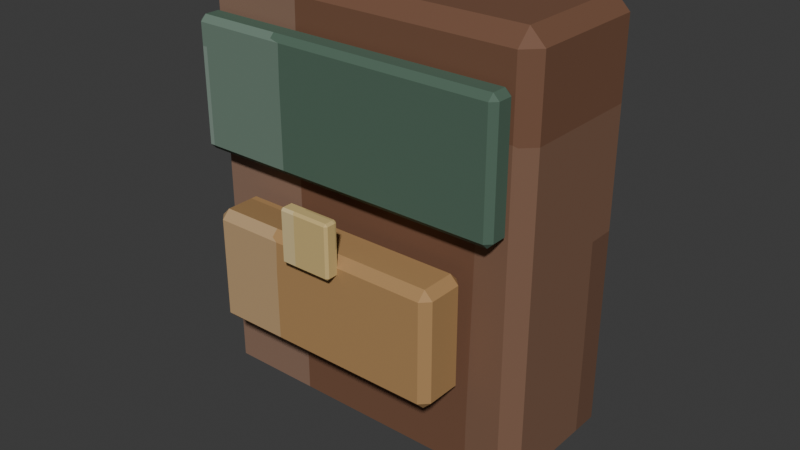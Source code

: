 # Source: backpack_small.blend  (saved by Blender 5.2.44; exported with 4.5.12 LTS)
import bpy
from mathutils import Matrix  # noqa: F401  (used for matrix-valued properties, if any)

bpy.ops.wm.read_factory_settings(use_empty=True)
scene = bpy.context.scene
scene.name = 'Scene'

# ---- collections
col_collection = bpy.data.collections.new('Collection'); scene.collection.children.link(col_collection)

# ---- images (referenced by path relative to the original .blend; pixels are not part of the script)
import os
ASSET_DIR = os.environ.get("B2B_ASSET_DIR", "")  # directory of the original .blend (textures are referenced by path, not embedded)
HERE = os.path.dirname(os.path.abspath(__file__))  # packed textures are extracted next to this script under _unpacked/

def load_image(name, relpath, width, height, colorspace="sRGB"):
    """Load a texture the original file referenced (path relative to the .blend, or extracted next to this script)."""
    p = next((c for c in (os.path.join(HERE, relpath), os.path.join(ASSET_DIR, relpath)) if relpath and os.path.exists(c)), "")
    if p:
        img = bpy.data.images.load(p, check_existing=True)
        img.name = name
    else:  # same state as the original file: an image datablock whose file is absent (Cycles renders it pink)
        img = bpy.data.images.new(name, width, height)
        img.source = "FILE"
        img.filepath = "//" + (relpath or name)
    img.colorspace_settings.name = colorspace
    return img
img_backpack_small_pixel_atlas = load_image('backpack_small_pixel_atlas', '_unpacked/backpack_small_pixel_atlas.e0150f13.png', 128, 16, 'sRGB')

# ---- materials (node trees are filled in below, after node groups)
mat_backpack_small_pixel_paint = bpy.data.materials.new('Backpack Small pixel paint')

# ---- material node trees
mat_backpack_small_pixel_paint.use_nodes = True; mat_backpack_small_pixel_paint.node_tree.nodes.clear()
_N = mat_backpack_small_pixel_paint.node_tree.nodes; _L = mat_backpack_small_pixel_paint.node_tree.links
n0 = _N.new('ShaderNodeBsdfPrincipled'); n0.name = 'Principled BSDF'; n0.location = (-200, 100)
n0.inputs[1].default_value = 0.04
n0.inputs[2].default_value = 0.74
n0.inputs[10].default_value = 0.005
n1 = _N.new('ShaderNodeOutputMaterial'); n1.name = 'Material Output'; n1.location = (200, 100)
n2 = _N.new('ShaderNodeTexImage'); n2.name = 'Image Texture'; n2.location = (0, 0)
n2.image = img_backpack_small_pixel_atlas
n2.interpolation = 'Closest'
_L.new(n0.outputs[0], n1.inputs[0])
_L.new(n2.outputs[0], n0.inputs[0])
n1.is_active_output = True

# ---- world
world_world = bpy.data.worlds.new('World'); scene.world = world_world
world_world.use_nodes = True; world_world.node_tree.nodes.clear()
_N = world_world.node_tree.nodes; _L = world_world.node_tree.links
n0 = _N.new('ShaderNodeOutputWorld'); n0.name = 'World Output'; n0.location = (200, 100)
n1 = _N.new('ShaderNodeBackground'); n1.name = 'Background'; n1.location = (-200, 100)
n1.inputs[0].default_value = (0.05088, 0.05088, 0.05088, 1.0)
_L.new(n1.outputs[0], n0.inputs[0])
n0.is_active_output = True
world_world.color = (0.05088, 0.05088, 0.05088)
world_world.sun_shadow_jitter_overblur = 0.0

# ---- meshes
me_cube = bpy.data.meshes.new('Cube')
me_cube.from_pydata([(-0.27, -0.1025, -0.36), (-0.27, -0.1275, -0.335), (-0.295, -0.1025, -0.335), (-0.27, -0.1275, 0.335), (-0.27, -0.1025, 0.36), (-0.295, -0.1025, 0.335), (-0.27, 0.1025, -0.36), (-0.295, 0.1025, -0.335), (-0.27, 0.1275, -0.335), (-0.27, 0.1025, 0.36), (-0.27, 0.1275, 0.335), (-0.295, 0.1025, 0.335), (0.27, -0.1025, -0.36), (0.295, -0.1025, -0.335), (0.27, -0.1275, -0.335), (0.27, -0.1025, 0.36), (0.27, -0.1275, 0.335), (0.295, -0.1025, 0.335), (0.27, 0.1025, -0.36), (0.27, 0.1275, -0.335), (0.295, 0.1025, -0.335), (0.27, 0.1025, 0.36), (0.295, 0.1025, 0.335), (0.27, 0.1275, 0.335)], [], [(0, 1, 2), (3, 4, 5), (6, 7, 8), (9, 10, 11), (12, 13, 14), (15, 16, 17), (18, 19, 20), (21, 22, 23), (6, 0, 2, 7), (1, 3, 5, 2), (4, 9, 11, 5), (10, 8, 7, 11), (18, 6, 8, 19), (9, 21, 23, 10), (22, 20, 19, 23), (12, 18, 20, 13), (21, 15, 17, 22), (16, 14, 13, 17), (0, 12, 14, 1), (15, 4, 3, 16), (6, 18, 12, 0), (2, 5, 11, 7), (14, 16, 3, 1), (21, 9, 4, 15), (8, 10, 23, 19), (20, 22, 17, 13)])
_uv = me_cube.uv_layers.new(name='UVMap')
_uv.uv.foreach_set('vector', [0.397, 0.7007, 0.397, 0.7225, 0.3958, 0.7007, 0.4504, 0.055, 0.4514, 0.07681, 0.4504, 0.07681, 0.397, 0.5218, 0.3958, 0.5218, 0.397, 0.5, 0.4514, 0.2661, 0.4504, 0.2846, 0.4504, 0.2557, 0.4224, 0.7007, 0.4243, 0.7007, 0.4235, 0.7272, 0.452, 0.7163, 0.4504, 0.7319, 0.4504, 0.7061, 0.4224, 0.5218, 0.4235, 0.4953, 0.4243, 0.5218, 0.452, 0.5062, 0.4504, 0.5164, 0.4504, 0.4906, 0.397, 0.5218, 0.397, 0.7007, 0.3958, 0.7007, 0.3958, 0.5218, 0.4246, 0.055, 0.4504, 0.055, 0.4504, 0.07681, 0.4246, 0.07681, 0.4514, 0.07681, 0.4514, 0.2661, 0.4504, 0.2557, 0.4504, 0.07681, 0.4504, 0.2846, 0.4246, 0.2869, 0.4246, 0.2557, 0.4504, 0.2557, 0.4224, 0.5218, 0.397, 0.5218, 0.397, 0.5, 0.4235, 0.4953, 0.4514, 0.2661, 0.452, 0.5062, 0.4504, 0.4906, 0.4504, 0.2846, 0.4504, 0.5164, 0.4243, 0.5218, 0.4235, 0.4953, 0.4504, 0.4906, 0.4224, 0.7007, 0.4224, 0.5218, 0.4243, 0.5218, 0.4243, 0.7007, 0.452, 0.5062, 0.452, 0.7163, 0.4504, 0.7061, 0.4504, 0.5164, 0.4504, 0.7319, 0.4235, 0.7272, 0.4243, 0.7007, 0.4504, 0.7061, 0.397, 0.7007, 0.4224, 0.7007, 0.4235, 0.7272, 0.397, 0.7225, 0.452, 0.7163, 0.4514, 0.9356, 0.4504, 0.9356, 0.4504, 0.7319, 0.397, 0.5218, 0.4224, 0.5218, 0.4224, 0.7007, 0.397, 0.7007, 0.4246, 0.07681, 0.4504, 0.07681, 0.4504, 0.2557, 0.4246, 0.2557, 0.4235, 0.7272, 0.4504, 0.7319, 0.4504, 0.9356, 0.4246, 0.9356, 0.452, 0.5062, 0.478, 0.5218, 0.478, 0.7007, 0.452, 0.7163, 0.4246, 0.2869, 0.4504, 0.2846, 0.4504, 0.4906, 0.4235, 0.4953, 0.4243, 0.5218, 0.4504, 0.5164, 0.4504, 0.7061, 0.4243, 0.7007])
me_cube.materials.append(mat_backpack_small_pixel_paint)
me_cube.update()
me_cube_001 = bpy.data.meshes.new('Cube.001')
me_cube_001.from_pydata([(-0.2615, -0.0126, -0.108), (-0.2615, -0.0225, -0.0981), (-0.2714, -0.0126, -0.0981), (-0.2615, -0.0225, 0.0981), (-0.2615, -0.0126, 0.108), (-0.2714, -0.0126, 0.0981), (-0.2615, 0.0126, -0.108), (-0.2714, 0.0126, -0.0981), (-0.2615, 0.0225, -0.0981), (-0.2615, 0.0126, 0.108), (-0.2615, 0.0225, 0.0981), (-0.2714, 0.0126, 0.0981), (0.2615, -0.0126, -0.108), (0.2714, -0.0126, -0.0981), (0.2615, -0.0225, -0.0981), (0.2615, -0.0126, 0.108), (0.2615, -0.0225, 0.0981), (0.2714, -0.0126, 0.0981), (0.2615, 0.0126, -0.108), (0.2615, 0.0225, -0.0981), (0.2714, 0.0126, -0.0981), (0.2615, 0.0126, 0.108), (0.2714, 0.0126, 0.0981), (0.2615, 0.0225, 0.0981)], [], [(0, 1, 2), (3, 4, 5), (6, 7, 8), (9, 10, 11), (12, 13, 14), (15, 16, 17), (18, 19, 20), (21, 22, 23), (6, 0, 2, 7), (1, 3, 5, 2), (4, 9, 11, 5), (10, 8, 7, 11), (18, 6, 8, 19), (9, 21, 23, 10), (22, 20, 19, 23), (12, 18, 20, 13), (21, 15, 17, 22), (16, 14, 13, 17), (0, 12, 14, 1), (15, 4, 3, 16), (6, 18, 12, 0), (2, 5, 11, 7), (14, 16, 3, 1), (21, 9, 4, 15), (8, 10, 23, 19), (20, 22, 17, 13)])
_uv = me_cube_001.uv_layers.new(name='UVMap')
_uv.uv.foreach_set('vector', [0.5213, 0.6736, 0.5213, 0.7225, 0.5208, 0.6736, 0.5751, 0.9409, 0.5764, 0.9409, 0.5751, 0.945, 0.5213, 0.549, 0.5208, 0.549, 0.5213, 0.5, 0.5764, 0.2639, 0.5751, 0.2816, 0.5751, 0.2408, 0.5481, 0.6736, 0.5495, 0.6736, 0.549, 0.7245, 0.5767, 0.7001, 0.5751, 0.7266, 0.5751, 0.6858, 0.5481, 0.549, 0.549, 0.498, 0.5495, 0.5489, 0.5767, 0.5357, 0.5751, 0.5489, 0.5751, 0.497, 0.5213, 0.549, 0.5213, 0.6736, 0.5208, 0.6736, 0.5208, 0.549, 0.5499, 0.055, 0.5751, 0.055, 0.5751, 0.1039, 0.5499, 0.1039, 0.5764, 0.104, 0.5764, 0.2639, 0.5751, 0.2408, 0.5751, 0.1039, 0.5751, 0.2816, 0.5499, 0.2816, 0.5499, 0.2286, 0.5751, 0.2408, 0.5481, 0.549, 0.5213, 0.549, 0.5213, 0.5, 0.549, 0.498, 0.5764, 0.2639, 0.5767, 0.5357, 0.5751, 0.497, 0.5751, 0.2816, 0.5751, 0.5489, 0.5495, 0.5489, 0.549, 0.498, 0.5751, 0.497, 0.5481, 0.6736, 0.5481, 0.549, 0.5495, 0.5489, 0.5495, 0.6736, 0.5767, 0.5357, 0.5767, 0.7001, 0.5751, 0.6858, 0.5751, 0.5489, 0.5751, 0.7266, 0.549, 0.7245, 0.5495, 0.6736, 0.5751, 0.6858, 0.5213, 0.6736, 0.5481, 0.6736, 0.549, 0.7245, 0.5213, 0.7225, 0.5767, 0.7001, 0.5764, 0.9409, 0.5751, 0.9409, 0.5751, 0.7266, 0.5213, 0.549, 0.5481, 0.549, 0.5481, 0.6736, 0.5213, 0.6736, 0.5499, 0.1039, 0.5751, 0.1039, 0.5751, 0.2408, 0.5499, 0.2286, 0.549, 0.7245, 0.5751, 0.7266, 0.5751, 0.9409, 0.5499, 0.9409, 0.5767, 0.5357, 0.6037, 0.549, 0.6037, 0.6736, 0.5767, 0.7001, 0.5499, 0.2816, 0.5751, 0.2816, 0.5751, 0.497, 0.549, 0.498, 0.5495, 0.5489, 0.5751, 0.5489, 0.5751, 0.6858, 0.5495, 0.6736])
me_cube_001.materials.append(mat_backpack_small_pixel_paint)
me_cube_001.update()
me_cube_002 = bpy.data.meshes.new('Cube.002')
me_cube_002.from_pydata([(-0.1925, -0.0285, -0.0972), (-0.1925, -0.0425, -0.0832), (-0.2065, -0.0285, -0.0832), (-0.1925, -0.0425, 0.0832), (-0.1925, -0.0285, 0.0972), (-0.2065, -0.0285, 0.0832), (-0.1925, 0.0285, -0.0972), (-0.2065, 0.0285, -0.0832), (-0.1925, 0.0425, -0.0832), (-0.1925, 0.0285, 0.0972), (-0.1925, 0.0425, 0.0832), (-0.2065, 0.0285, 0.0832), (0.1925, -0.0285, -0.0972), (0.2065, -0.0285, -0.0832), (0.1925, -0.0425, -0.0832), (0.1925, -0.0285, 0.0972), (0.1925, -0.0425, 0.0832), (0.2065, -0.0285, 0.0832), (0.1925, 0.0285, -0.0972), (0.1925, 0.0425, -0.0832), (0.2065, 0.0285, -0.0832), (0.1925, 0.0285, 0.0972), (0.2065, 0.0285, 0.0832), (0.1925, 0.0425, 0.0832)], [], [(0, 1, 2), (3, 4, 5), (6, 7, 8), (9, 10, 11), (12, 13, 14), (15, 16, 17), (18, 19, 20), (21, 22, 23), (6, 0, 2, 7), (1, 3, 5, 2), (4, 9, 11, 5), (10, 8, 7, 11), (18, 6, 8, 19), (9, 21, 23, 10), (22, 20, 19, 23), (12, 18, 20, 13), (21, 15, 17, 22), (16, 14, 13, 17), (0, 12, 14, 1), (15, 4, 3, 16), (6, 18, 12, 0), (2, 5, 11, 7), (14, 16, 3, 1), (21, 9, 4, 15), (8, 10, 23, 19), (20, 22, 17, 13)])
_uv = me_cube_002.uv_layers.new(name='UVMap')
_uv.uv.foreach_set('vector', [0.6467, 0.6859, 0.6467, 0.7225, 0.6458, 0.6859, 0.6994, 0.9375, 0.7014, 0.9375, 0.6994, 0.945, 0.6467, 0.5366, 0.6458, 0.5366, 0.6467, 0.5, 0.7014, 0.2703, 0.6994, 0.285, 0.6994, 0.25, 0.6727, 0.6859, 0.6751, 0.6859, 0.6741, 0.7263, 0.7019, 0.7079, 0.6994, 0.73, 0.6994, 0.695, 0.6727, 0.5366, 0.6741, 0.4962, 0.6751, 0.5366, 0.7019, 0.5256, 0.6994, 0.5366, 0.6994, 0.4943, 0.6467, 0.5366, 0.6467, 0.6859, 0.6458, 0.6859, 0.6458, 0.5366, 0.6756, 0.055, 0.6994, 0.055, 0.6994, 0.09165, 0.6756, 0.09165, 0.7014, 0.09165, 0.7014, 0.2703, 0.6994, 0.25, 0.6994, 0.09165, 0.6994, 0.285, 0.6756, 0.285, 0.6756, 0.2409, 0.6994, 0.25, 0.6727, 0.5366, 0.6467, 0.5366, 0.6467, 0.5, 0.6741, 0.4962, 0.7014, 0.2703, 0.7019, 0.5256, 0.6994, 0.4943, 0.6994, 0.285, 0.6994, 0.5366, 0.6751, 0.5366, 0.6741, 0.4962, 0.6994, 0.4943, 0.6727, 0.6859, 0.6727, 0.5366, 0.6751, 0.5366, 0.6751, 0.6859, 0.7019, 0.5256, 0.7019, 0.7079, 0.6994, 0.695, 0.6994, 0.5366, 0.6994, 0.73, 0.6741, 0.7263, 0.6751, 0.6859, 0.6994, 0.695, 0.6467, 0.6859, 0.6727, 0.6859, 0.6741, 0.7263, 0.6467, 0.7225, 0.7019, 0.7079, 0.7014, 0.9375, 0.6994, 0.9375, 0.6994, 0.73, 0.6467, 0.5366, 0.6727, 0.5366, 0.6727, 0.6859, 0.6467, 0.6859, 0.6756, 0.09165, 0.6994, 0.09165, 0.6994, 0.25, 0.6756, 0.2409, 0.6741, 0.7263, 0.6994, 0.73, 0.6994, 0.9375, 0.6756, 0.9375, 0.7019, 0.5256, 0.7283, 0.5366, 0.7283, 0.6859, 0.7019, 0.7079, 0.6756, 0.285, 0.6994, 0.285, 0.6994, 0.4943, 0.6741, 0.4962, 0.6751, 0.5366, 0.6994, 0.5366, 0.6994, 0.695, 0.6751, 0.6859])
me_cube_002.materials.append(mat_backpack_small_pixel_paint)
me_cube_002.update()
me_cube_003 = bpy.data.meshes.new('Cube.003')
me_cube_003.from_pydata([(-0.041, -0.0085, -0.045), (-0.041, -0.0125, -0.041), (-0.045, -0.0085, -0.041), (-0.041, -0.0125, 0.041), (-0.041, -0.0085, 0.045), (-0.045, -0.0085, 0.041), (-0.041, 0.0085, -0.045), (-0.045, 0.0085, -0.041), (-0.041, 0.0125, -0.041), (-0.041, 0.0085, 0.045), (-0.041, 0.0125, 0.041), (-0.045, 0.0085, 0.041), (0.041, -0.0085, -0.045), (0.045, -0.0085, -0.041), (0.041, -0.0125, -0.041), (0.041, -0.0085, 0.045), (0.041, -0.0125, 0.041), (0.045, -0.0085, 0.041), (0.041, 0.0085, -0.045), (0.041, 0.0125, -0.041), (0.045, 0.0085, -0.041), (0.041, 0.0085, 0.045), (0.045, 0.0085, 0.041), (0.041, 0.0125, 0.041)], [], [(0, 1, 2), (3, 4, 5), (6, 7, 8), (9, 10, 11), (12, 13, 14), (15, 16, 17), (18, 19, 20), (21, 22, 23), (6, 0, 2, 7), (1, 3, 5, 2), (4, 9, 11, 5), (10, 8, 7, 11), (18, 6, 8, 19), (9, 21, 23, 10), (22, 20, 19, 23), (12, 18, 20, 13), (21, 15, 17, 22), (16, 14, 13, 17), (0, 12, 14, 1), (15, 4, 3, 16), (6, 18, 12, 0), (2, 5, 11, 7), (14, 16, 3, 1), (21, 9, 4, 15), (8, 10, 23, 19), (20, 22, 17, 13)])
_uv = me_cube_003.uv_layers.new(name='UVMap')
_uv.uv.foreach_set('vector', [0.897, 0.6869, 0.897, 0.7225, 0.8958, 0.6869, 0.9502, 0.9351, 0.9514, 0.9351, 0.9502, 0.945, 0.897, 0.5356, 0.8958, 0.5356, 0.897, 0.5, 0.9514, 0.2722, 0.9502, 0.2874, 0.9502, 0.2508, 0.9224, 0.6869, 0.9245, 0.6869, 0.9236, 0.7274, 0.952, 0.7096, 0.9502, 0.7324, 0.9502, 0.6958, 0.9224, 0.5356, 0.9236, 0.4951, 0.9245, 0.5356, 0.952, 0.5242, 0.9502, 0.5356, 0.9502, 0.4926, 0.897, 0.5356, 0.897, 0.6869, 0.8958, 0.6869, 0.8958, 0.5356, 0.9248, 0.055, 0.9502, 0.055, 0.9502, 0.0906, 0.9248, 0.0906, 0.9514, 0.0906, 0.9514, 0.2722, 0.9502, 0.2508, 0.9502, 0.0906, 0.9502, 0.2874, 0.9248, 0.2874, 0.9248, 0.2419, 0.9502, 0.2508, 0.9224, 0.5356, 0.897, 0.5356, 0.897, 0.5, 0.9236, 0.4951, 0.9514, 0.2722, 0.952, 0.5242, 0.9502, 0.4926, 0.9502, 0.2874, 0.9502, 0.5356, 0.9245, 0.5356, 0.9236, 0.4951, 0.9502, 0.4926, 0.9224, 0.6869, 0.9224, 0.5356, 0.9245, 0.5356, 0.9245, 0.6869, 0.952, 0.5242, 0.952, 0.7096, 0.9502, 0.6958, 0.9502, 0.5356, 0.9502, 0.7324, 0.9236, 0.7274, 0.9245, 0.6869, 0.9502, 0.6958, 0.897, 0.6869, 0.9224, 0.6869, 0.9236, 0.7274, 0.897, 0.7225, 0.952, 0.7096, 0.9514, 0.9351, 0.9502, 0.9351, 0.9502, 0.7324, 0.897, 0.5356, 0.9224, 0.5356, 0.9224, 0.6869, 0.897, 0.6869, 0.9248, 0.0906, 0.9502, 0.0906, 0.9502, 0.2508, 0.9248, 0.2419, 0.9236, 0.7274, 0.9502, 0.7324, 0.9502, 0.9351, 0.9248, 0.9351, 0.952, 0.5242, 0.978, 0.5356, 0.978, 0.6869, 0.952, 0.7096, 0.9248, 0.2874, 0.9502, 0.2874, 0.9502, 0.4926, 0.9236, 0.4951, 0.9245, 0.5356, 0.9502, 0.5356, 0.9502, 0.6958, 0.9245, 0.6869])
me_cube_003.materials.append(mat_backpack_small_pixel_paint)
me_cube_003.update()
me_cube_004 = bpy.data.meshes.new('Cube.004')
me_cube_004.from_pydata([(-0.02826, -0.01176, -0.2592), (-0.02826, -0.021, -0.25), (-0.0375, -0.01176, -0.25), (-0.02826, -0.021, 0.25), (-0.02826, -0.01176, 0.2592), (-0.0375, -0.01176, 0.25), (-0.02826, 0.01176, -0.2592), (-0.0375, 0.01176, -0.25), (-0.02826, 0.021, -0.25), (-0.02826, 0.01176, 0.2592), (-0.02826, 0.021, 0.25), (-0.0375, 0.01176, 0.25), (0.02826, -0.01176, -0.2592), (0.0375, -0.01176, -0.25), (0.02826, -0.021, -0.25), (0.02826, -0.01176, 0.2592), (0.02826, -0.021, 0.25), (0.0375, -0.01176, 0.25), (0.02826, 0.01176, -0.2592), (0.02826, 0.021, -0.25), (0.0375, 0.01176, -0.25), (0.02826, 0.01176, 0.2592), (0.0375, 0.01176, 0.25), (0.02826, 0.021, 0.25)], [], [(0, 1, 2), (3, 4, 5), (6, 7, 8), (9, 10, 11), (12, 13, 14), (15, 16, 17), (18, 19, 20), (21, 22, 23), (6, 0, 2, 7), (1, 3, 5, 2), (4, 9, 11, 5), (10, 8, 7, 11), (18, 6, 8, 19), (9, 21, 23, 10), (22, 20, 19, 23), (12, 18, 20, 13), (21, 15, 17, 22), (16, 14, 13, 17), (0, 12, 14, 1), (15, 4, 3, 16), (6, 18, 12, 0), (2, 5, 11, 7), (14, 16, 3, 1), (21, 9, 4, 15), (8, 10, 23, 19), (20, 22, 17, 13)])
_uv = me_cube_004.uv_layers.new(name='UVMap')
_uv.uv.foreach_set('vector', [0.1492, 0.6735, 0.1492, 0.7225, 0.1458, 0.6736, 0.2009, 0.9176, 0.2014, 0.9176, 0.2009, 0.945, 0.1492, 0.5489, 0.1458, 0.549, 0.1492, 0.5, 0.2014, 0.2795, 0.2009, 0.3049, 0.2009, 0.2408, 0.1702, 0.6736, 0.174, 0.6736, 0.1721, 0.7362, 0.2031, 0.7117, 0.2009, 0.7499, 0.2009, 0.6858, 0.1702, 0.549, 0.1721, 0.4863, 0.174, 0.5489, 0.2031, 0.5299, 0.2009, 0.5489, 0.2009, 0.4794, 0.1492, 0.5489, 0.1492, 0.6735, 0.1458, 0.6736, 0.1458, 0.549, 0.1741, 0.055, 0.2009, 0.055, 0.2009, 0.104, 0.1741, 0.104, 0.2014, 0.1039, 0.2014, 0.2795, 0.2009, 0.2408, 0.2009, 0.104, 0.2009, 0.3049, 0.1741, 0.3049, 0.1741, 0.2285, 0.2009, 0.2408, 0.1702, 0.549, 0.1492, 0.5489, 0.1492, 0.5, 0.1721, 0.4863, 0.2014, 0.2795, 0.2031, 0.5299, 0.2009, 0.4794, 0.2009, 0.3049, 0.2009, 0.5489, 0.174, 0.5489, 0.1721, 0.4863, 0.2009, 0.4794, 0.1702, 0.6736, 0.1702, 0.549, 0.174, 0.5489, 0.174, 0.6736, 0.2031, 0.5299, 0.2031, 0.7117, 0.2009, 0.6858, 0.2009, 0.5489, 0.2009, 0.7499, 0.1721, 0.7362, 0.174, 0.6736, 0.2009, 0.6858, 0.1492, 0.6735, 0.1702, 0.6736, 0.1721, 0.7362, 0.1492, 0.7225, 0.2031, 0.7117, 0.2014, 0.9176, 0.2009, 0.9176, 0.2009, 0.7499, 0.1492, 0.5489, 0.1702, 0.549, 0.1702, 0.6736, 0.1492, 0.6735, 0.1741, 0.104, 0.2009, 0.104, 0.2009, 0.2408, 0.1741, 0.2285, 0.1721, 0.7362, 0.2009, 0.7499, 0.2009, 0.9176, 0.1741, 0.9176, 0.2031, 0.5299, 0.2258, 0.549, 0.2258, 0.6736, 0.2031, 0.7117, 0.1741, 0.3049, 0.2009, 0.3049, 0.2009, 0.4794, 0.1721, 0.4863, 0.174, 0.5489, 0.2009, 0.5489, 0.2009, 0.6858, 0.174, 0.6736])
me_cube_004.materials.append(mat_backpack_small_pixel_paint)
me_cube_004.update()
me_cube_005 = bpy.data.meshes.new('Cube.005')
me_cube_005.from_pydata([(-0.037, -0.0145, -0.075), (-0.037, -0.0225, -0.067), (-0.045, -0.0145, -0.067), (-0.037, -0.0225, 0.067), (-0.037, -0.0145, 0.075), (-0.045, -0.0145, 0.067), (-0.037, 0.0145, -0.075), (-0.045, 0.0145, -0.067), (-0.037, 0.0225, -0.067), (-0.037, 0.0145, 0.075), (-0.037, 0.0225, 0.067), (-0.045, 0.0145, 0.067), (0.037, -0.0145, -0.075), (0.045, -0.0145, -0.067), (0.037, -0.0225, -0.067), (0.037, -0.0145, 0.075), (0.037, -0.0225, 0.067), (0.045, -0.0145, 0.067), (0.037, 0.0145, -0.075), (0.037, 0.0225, -0.067), (0.045, 0.0145, -0.067), (0.037, 0.0145, 0.075), (0.045, 0.0145, 0.067), (0.037, 0.0225, 0.067)], [], [(0, 1, 2), (3, 4, 5), (6, 7, 8), (9, 10, 11), (12, 13, 14), (15, 16, 17), (18, 19, 20), (21, 22, 23), (6, 0, 2, 7), (1, 3, 5, 2), (4, 9, 11, 5), (10, 8, 7, 11), (18, 6, 8, 19), (9, 21, 23, 10), (22, 20, 19, 23), (12, 18, 20, 13), (21, 15, 17, 22), (16, 14, 13, 17), (0, 12, 14, 1), (15, 4, 3, 16), (6, 18, 12, 0), (2, 5, 11, 7), (14, 16, 3, 1), (21, 9, 4, 15), (8, 10, 23, 19), (20, 22, 17, 13)])
_uv = me_cube_005.uv_layers.new(name='UVMap')
_uv.uv.foreach_set('vector', [0.7733, 0.6829, 0.7733, 0.7225, 0.7708, 0.6829, 0.8249, 0.9252, 0.8264, 0.9252, 0.8249, 0.945, 0.7733, 0.5396, 0.7708, 0.5396, 0.7733, 0.5, 0.8264, 0.2775, 0.8249, 0.2973, 0.8249, 0.2478, 0.7961, 0.6829, 0.7997, 0.6829, 0.7981, 0.7324, 0.8276, 0.7126, 0.8249, 0.7423, 0.8249, 0.6928, 0.7961, 0.5396, 0.7981, 0.4901, 0.7997, 0.5396, 0.8276, 0.5247, 0.8249, 0.5396, 0.8249, 0.4852, 0.7733, 0.5396, 0.7733, 0.6829, 0.7708, 0.6829, 0.7708, 0.5396, 0.8001, 0.055, 0.8249, 0.055, 0.8249, 0.09456, 0.8001, 0.09456, 0.8264, 0.09456, 0.8264, 0.2775, 0.8249, 0.2478, 0.8249, 0.09456, 0.8249, 0.2973, 0.8001, 0.2973, 0.8001, 0.2379, 0.8249, 0.2478, 0.7961, 0.5396, 0.7733, 0.5396, 0.7733, 0.5, 0.7981, 0.4901, 0.8264, 0.2775, 0.8276, 0.5247, 0.8249, 0.4852, 0.8249, 0.2973, 0.8249, 0.5396, 0.7997, 0.5396, 0.7981, 0.4901, 0.8249, 0.4852, 0.7961, 0.6829, 0.7961, 0.5396, 0.7997, 0.5396, 0.7997, 0.6829, 0.8276, 0.5247, 0.8276, 0.7126, 0.8249, 0.6928, 0.8249, 0.5396, 0.8249, 0.7423, 0.7981, 0.7324, 0.7997, 0.6829, 0.8249, 0.6928, 0.7733, 0.6829, 0.7961, 0.6829, 0.7981, 0.7324, 0.7733, 0.7225, 0.8276, 0.7126, 0.8264, 0.9252, 0.8249, 0.9252, 0.8249, 0.7423, 0.7733, 0.5396, 0.7961, 0.5396, 0.7961, 0.6829, 0.7733, 0.6829, 0.8001, 0.09456, 0.8249, 0.09456, 0.8249, 0.2478, 0.8001, 0.2379, 0.7981, 0.7324, 0.8249, 0.7423, 0.8249, 0.9252, 0.8001, 0.9252, 0.8276, 0.5247, 0.8517, 0.5396, 0.8517, 0.6829, 0.8276, 0.7126, 0.8001, 0.2973, 0.8249, 0.2973, 0.8249, 0.4852, 0.7981, 0.4901, 0.7997, 0.5396, 0.8249, 0.5396, 0.8249, 0.6928, 0.7997, 0.6829])
me_cube_005.materials.append(mat_backpack_small_pixel_paint)
me_cube_005.update()
me_cube_006 = bpy.data.meshes.new('Cube.006')
me_cube_006.from_pydata([(-0.02826, -0.01176, -0.2592), (-0.02826, -0.021, -0.25), (-0.0375, -0.01176, -0.25), (-0.02826, -0.021, 0.25), (-0.02826, -0.01176, 0.2592), (-0.0375, -0.01176, 0.25), (-0.02826, 0.01176, -0.2592), (-0.0375, 0.01176, -0.25), (-0.02826, 0.021, -0.25), (-0.02826, 0.01176, 0.2592), (-0.02826, 0.021, 0.25), (-0.0375, 0.01176, 0.25), (0.02826, -0.01176, -0.2592), (0.0375, -0.01176, -0.25), (0.02826, -0.021, -0.25), (0.02826, -0.01176, 0.2592), (0.02826, -0.021, 0.25), (0.0375, -0.01176, 0.25), (0.02826, 0.01176, -0.2592), (0.02826, 0.021, -0.25), (0.0375, 0.01176, -0.25), (0.02826, 0.01176, 0.2592), (0.0375, 0.01176, 0.25), (0.02826, 0.021, 0.25)], [], [(0, 1, 2), (3, 4, 5), (6, 7, 8), (9, 10, 11), (12, 13, 14), (15, 16, 17), (18, 19, 20), (21, 22, 23), (6, 0, 2, 7), (1, 3, 5, 2), (4, 9, 11, 5), (10, 8, 7, 11), (18, 6, 8, 19), (9, 21, 23, 10), (22, 20, 19, 23), (12, 18, 20, 13), (21, 15, 17, 22), (16, 14, 13, 17), (0, 12, 14, 1), (15, 4, 3, 16), (6, 18, 12, 0), (2, 5, 11, 7), (14, 16, 3, 1), (21, 9, 4, 15), (8, 10, 23, 19), (20, 22, 17, 13)])
_uv = me_cube_006.uv_layers.new(name='UVMap')
_uv.uv.foreach_set('vector', [0.1492, 0.6735, 0.1492, 0.7225, 0.1458, 0.6736, 0.2009, 0.9176, 0.2014, 0.9176, 0.2009, 0.945, 0.1492, 0.5489, 0.1458, 0.549, 0.1492, 0.5, 0.2014, 0.2795, 0.2009, 0.3049, 0.2009, 0.2408, 0.1702, 0.6736, 0.174, 0.6736, 0.1721, 0.7362, 0.2031, 0.7117, 0.2009, 0.7499, 0.2009, 0.6858, 0.1702, 0.549, 0.1721, 0.4863, 0.174, 0.5489, 0.2031, 0.5299, 0.2009, 0.5489, 0.2009, 0.4794, 0.1492, 0.5489, 0.1492, 0.6735, 0.1458, 0.6736, 0.1458, 0.549, 0.1741, 0.055, 0.2009, 0.055, 0.2009, 0.104, 0.1741, 0.104, 0.2014, 0.1039, 0.2014, 0.2795, 0.2009, 0.2408, 0.2009, 0.104, 0.2009, 0.3049, 0.1741, 0.3049, 0.1741, 0.2285, 0.2009, 0.2408, 0.1702, 0.549, 0.1492, 0.5489, 0.1492, 0.5, 0.1721, 0.4863, 0.2014, 0.2795, 0.2031, 0.5299, 0.2009, 0.4794, 0.2009, 0.3049, 0.2009, 0.5489, 0.174, 0.5489, 0.1721, 0.4863, 0.2009, 0.4794, 0.1702, 0.6736, 0.1702, 0.549, 0.174, 0.5489, 0.174, 0.6736, 0.2031, 0.5299, 0.2031, 0.7117, 0.2009, 0.6858, 0.2009, 0.5489, 0.2009, 0.7499, 0.1721, 0.7362, 0.174, 0.6736, 0.2009, 0.6858, 0.1492, 0.6735, 0.1702, 0.6736, 0.1721, 0.7362, 0.1492, 0.7225, 0.2031, 0.7117, 0.2014, 0.9176, 0.2009, 0.9176, 0.2009, 0.7499, 0.1492, 0.5489, 0.1702, 0.549, 0.1702, 0.6736, 0.1492, 0.6735, 0.1741, 0.104, 0.2009, 0.104, 0.2009, 0.2408, 0.1741, 0.2285, 0.1721, 0.7362, 0.2009, 0.7499, 0.2009, 0.9176, 0.1741, 0.9176, 0.2031, 0.5299, 0.2258, 0.549, 0.2258, 0.6736, 0.2031, 0.7117, 0.1741, 0.3049, 0.2009, 0.3049, 0.2009, 0.4794, 0.1721, 0.4863, 0.174, 0.5489, 0.2009, 0.5489, 0.2009, 0.6858, 0.174, 0.6736])
me_cube_006.materials.append(mat_backpack_small_pixel_paint)
me_cube_006.update()
me_cube_007 = bpy.data.meshes.new('Cube.007')
me_cube_007.from_pydata([(-0.037, -0.0145, -0.075), (-0.037, -0.0225, -0.067), (-0.045, -0.0145, -0.067), (-0.037, -0.0225, 0.067), (-0.037, -0.0145, 0.075), (-0.045, -0.0145, 0.067), (-0.037, 0.0145, -0.075), (-0.045, 0.0145, -0.067), (-0.037, 0.0225, -0.067), (-0.037, 0.0145, 0.075), (-0.037, 0.0225, 0.067), (-0.045, 0.0145, 0.067), (0.037, -0.0145, -0.075), (0.045, -0.0145, -0.067), (0.037, -0.0225, -0.067), (0.037, -0.0145, 0.075), (0.037, -0.0225, 0.067), (0.045, -0.0145, 0.067), (0.037, 0.0145, -0.075), (0.037, 0.0225, -0.067), (0.045, 0.0145, -0.067), (0.037, 0.0145, 0.075), (0.045, 0.0145, 0.067), (0.037, 0.0225, 0.067)], [], [(0, 1, 2), (3, 4, 5), (6, 7, 8), (9, 10, 11), (12, 13, 14), (15, 16, 17), (18, 19, 20), (21, 22, 23), (6, 0, 2, 7), (1, 3, 5, 2), (4, 9, 11, 5), (10, 8, 7, 11), (18, 6, 8, 19), (9, 21, 23, 10), (22, 20, 19, 23), (12, 18, 20, 13), (21, 15, 17, 22), (16, 14, 13, 17), (0, 12, 14, 1), (15, 4, 3, 16), (6, 18, 12, 0), (2, 5, 11, 7), (14, 16, 3, 1), (21, 9, 4, 15), (8, 10, 23, 19), (20, 22, 17, 13)])
_uv = me_cube_007.uv_layers.new(name='UVMap')
_uv.uv.foreach_set('vector', [0.7733, 0.6829, 0.7733, 0.7225, 0.7708, 0.6829, 0.8249, 0.9252, 0.8264, 0.9252, 0.8249, 0.945, 0.7733, 0.5396, 0.7708, 0.5396, 0.7733, 0.5, 0.8264, 0.2775, 0.8249, 0.2973, 0.8249, 0.2478, 0.7961, 0.6829, 0.7997, 0.6829, 0.7981, 0.7324, 0.8276, 0.7126, 0.8249, 0.7423, 0.8249, 0.6928, 0.7961, 0.5396, 0.7981, 0.4901, 0.7997, 0.5396, 0.8276, 0.5247, 0.8249, 0.5396, 0.8249, 0.4852, 0.7733, 0.5396, 0.7733, 0.6829, 0.7708, 0.6829, 0.7708, 0.5396, 0.8001, 0.055, 0.8249, 0.055, 0.8249, 0.09456, 0.8001, 0.09456, 0.8264, 0.09456, 0.8264, 0.2775, 0.8249, 0.2478, 0.8249, 0.09456, 0.8249, 0.2973, 0.8001, 0.2973, 0.8001, 0.2379, 0.8249, 0.2478, 0.7961, 0.5396, 0.7733, 0.5396, 0.7733, 0.5, 0.7981, 0.4901, 0.8264, 0.2775, 0.8276, 0.5247, 0.8249, 0.4852, 0.8249, 0.2973, 0.8249, 0.5396, 0.7997, 0.5396, 0.7981, 0.4901, 0.8249, 0.4852, 0.7961, 0.6829, 0.7961, 0.5396, 0.7997, 0.5396, 0.7997, 0.6829, 0.8276, 0.5247, 0.8276, 0.7126, 0.8249, 0.6928, 0.8249, 0.5396, 0.8249, 0.7423, 0.7981, 0.7324, 0.7997, 0.6829, 0.8249, 0.6928, 0.7733, 0.6829, 0.7961, 0.6829, 0.7981, 0.7324, 0.7733, 0.7225, 0.8276, 0.7126, 0.8264, 0.9252, 0.8249, 0.9252, 0.8249, 0.7423, 0.7733, 0.5396, 0.7961, 0.5396, 0.7961, 0.6829, 0.7733, 0.6829, 0.8001, 0.09456, 0.8249, 0.09456, 0.8249, 0.2478, 0.8001, 0.2379, 0.7981, 0.7324, 0.8249, 0.7423, 0.8249, 0.9252, 0.8001, 0.9252, 0.8276, 0.5247, 0.8517, 0.5396, 0.8517, 0.6829, 0.8276, 0.7126, 0.8001, 0.2973, 0.8249, 0.2973, 0.8249, 0.4852, 0.7981, 0.4901, 0.7997, 0.5396, 0.8249, 0.5396, 0.8249, 0.6928, 0.7997, 0.6829])
me_cube_007.materials.append(mat_backpack_small_pixel_paint)
me_cube_007.update()

# ---- objects
ob_packbody = bpy.data.objects.new('PackBody', me_cube)
ob_topflap = bpy.data.objects.new('TopFlap', me_cube_001)
ob_frontpocket = bpy.data.objects.new('FrontPocket', me_cube_002)
ob_buckle = bpy.data.objects.new('Buckle', me_cube_003)
ob_shoulderstrap__0_17109999999999997 = bpy.data.objects.new('ShoulderStrap_-0.17109999999999997', me_cube_004)
ob_strapanchor__0_17109999999999997 = bpy.data.objects.new('StrapAnchor_-0.17109999999999997', me_cube_005)
ob_shoulderstrap_0_17109999999999997 = bpy.data.objects.new('ShoulderStrap_0.17109999999999997', me_cube_006)
ob_strapanchor_0_17109999999999997 = bpy.data.objects.new('StrapAnchor_0.17109999999999997', me_cube_007)

# ---- transforms, parenting, visibility, modifiers, constraints
ob_packbody.location = (0.0, 0.0, 0.48)
ob_topflap.location = (0.0, -0.1506, 0.66)
ob_frontpocket.location = (0.0, -0.1776, 0.3864)
ob_buckle.location = (0.0, -0.2276, 0.5)
ob_shoulderstrap__0_17109999999999997.location = (-0.1711, 0.1586, 0.48)
ob_strapanchor__0_17109999999999997.location = (-0.1711, 0.1646, 0.13)
ob_shoulderstrap_0_17109999999999997.location = (0.1711, 0.1586, 0.48)
ob_strapanchor_0_17109999999999997.location = (0.1711, 0.1646, 0.13)

# ---- collection membership
col_collection.objects.link(ob_packbody)
col_collection.objects.link(ob_topflap)
col_collection.objects.link(ob_frontpocket)
col_collection.objects.link(ob_buckle)
col_collection.objects.link(ob_shoulderstrap__0_17109999999999997)
col_collection.objects.link(ob_strapanchor__0_17109999999999997)
col_collection.objects.link(ob_shoulderstrap_0_17109999999999997)
col_collection.objects.link(ob_strapanchor_0_17109999999999997)

# ---- scene / render settings (as saved in the file)
scene.frame_start = 1; scene.frame_end = 250; scene.frame_set(1)
scene.render.engine = 'BLENDER_EEVEE_NEXT'
scene.render.bake_bias = 0.0
scene.render.bake_samples = 0
scene.render.compositor_device = 'GPU'
scene.eevee.use_volume_custom_range = False
scene.eevee.fast_gi_thickness_near = 0.1
scene.eevee.fast_gi_thickness_far = 0.0
scene.eevee.ray_tracing_options.screen_trace_thickness = 0.1
bpy.context.view_layer.update()

# ---- added for rendering (the .blend has no active camera and no usable light): camera, sun
cam_auto = bpy.data.cameras.new('AutoCamera')
cam_auto.lens = 50.0
cam_auto.sensor_width = 36.0
cam_auto.clip_end = 1000.0
ob_auto_camera = bpy.data.objects.new('AutoCamera', cam_auto)
scene.collection.objects.link(ob_auto_camera)
ob_auto_camera.location = (0.990822, -1.21549, 1.24016)
ob_auto_camera.rotation_euler = (1.09748, -7.21219e-08, 0.694738)
scene.camera = ob_auto_camera
light_auto_sun = bpy.data.lights.new('AutoSun', 'SUN')
light_auto_sun.energy = 3.0
light_auto_sun.angle = 0.0523599
ob_auto_sun = bpy.data.objects.new('AutoSun', light_auto_sun)
scene.collection.objects.link(ob_auto_sun)
ob_auto_sun.rotation_euler = (0.872665, 0.174533, 0.523599)
bpy.context.view_layer.update()

